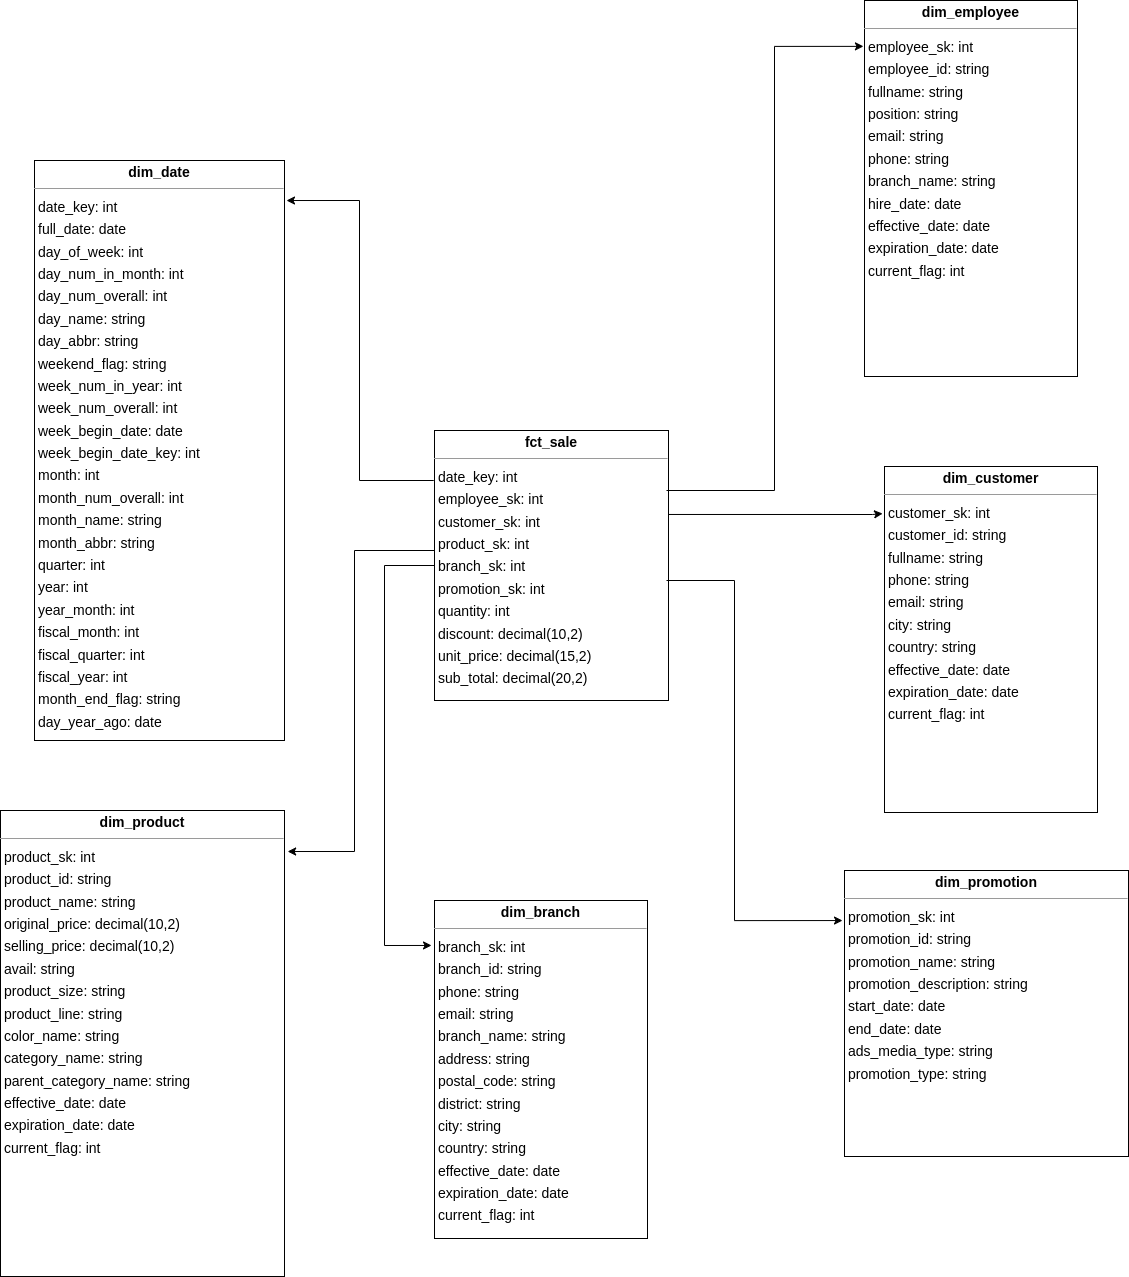

The diagram above was exported from draw.io. Its source (the exported page's mxGraphModel, read from the mxfile embedded in the PNG):
<mxGraphModel dx="1962" dy="1658" grid="1" gridSize="10" guides="1" tooltips="1" connect="1" arrows="1" fold="1" page="0" pageScale="1" pageWidth="827" pageHeight="1169" background="none" math="0" shadow="0">
  <root>
    <mxCell id="0" />
    <mxCell id="1" parent="0" />
    <mxCell id="node5" value="&lt;p style=&quot;margin:0px;margin-top:4px;text-align:center;&quot;&gt;&lt;b&gt;dim_branch&lt;/b&gt;&lt;/p&gt;&lt;hr size=&quot;1&quot;/&gt;&lt;p style=&quot;margin:0 0 0 4px;line-height:1.6;&quot;&gt; branch_sk: int&lt;br/&gt; branch_id: string&lt;br/&gt; phone: string&lt;br/&gt; email: string&lt;br/&gt; branch_name: string&lt;br/&gt; address: string&lt;br/&gt; postal_code: string&lt;br/&gt; district: string&lt;br/&gt; city: string&lt;br/&gt; country: string&lt;br/&gt; effective_date: date&lt;br/&gt; expiration_date: date&lt;br/&gt; current_flag: int&lt;/p&gt;" style="verticalAlign=top;align=left;overflow=fill;fontSize=14;fontFamily=Helvetica;html=1;rounded=0;shadow=0;comic=0;labelBackgroundColor=none;strokeWidth=1;" parent="1" vertex="1">
      <mxGeometry x="210" y="490" width="213" height="338" as="geometry" />
    </mxCell>
    <mxCell id="node0" value="&lt;p style=&quot;margin:0px;margin-top:4px;text-align:center;&quot;&gt;&lt;b&gt;dim_customer&lt;/b&gt;&lt;/p&gt;&lt;hr size=&quot;1&quot;/&gt;&lt;p style=&quot;margin:0 0 0 4px;line-height:1.6;&quot;&gt; customer_sk: int&lt;br/&gt; customer_id: string&lt;br/&gt; fullname: string&lt;br/&gt; phone: string&lt;br/&gt; email: string&lt;br/&gt; city: string&lt;br/&gt; country: string&lt;br/&gt; effective_date: date&lt;br/&gt; expiration_date: date&lt;br/&gt; current_flag: int&lt;/p&gt;" style="verticalAlign=top;align=left;overflow=fill;fontSize=14;fontFamily=Helvetica;html=1;rounded=0;shadow=0;comic=0;labelBackgroundColor=none;strokeWidth=1;" parent="1" vertex="1">
      <mxGeometry x="660" y="56" width="213" height="346" as="geometry" />
    </mxCell>
    <mxCell id="node6" value="&lt;p style=&quot;margin:0px;margin-top:4px;text-align:center;&quot;&gt;&lt;b&gt;dim_date&lt;/b&gt;&lt;/p&gt;&lt;hr size=&quot;1&quot;/&gt;&lt;p style=&quot;margin:0 0 0 4px;line-height:1.6;&quot;&gt; date_key: int&lt;br/&gt; full_date: date&lt;br/&gt; day_of_week: int&lt;br/&gt; day_num_in_month: int&lt;br/&gt; day_num_overall: int&lt;br/&gt; day_name: string&lt;br/&gt; day_abbr: string&lt;br/&gt; weekend_flag: string&lt;br/&gt; week_num_in_year: int&lt;br/&gt; week_num_overall: int&lt;br/&gt; week_begin_date: date&lt;br/&gt; week_begin_date_key: int&lt;br/&gt; month: int&lt;br/&gt; month_num_overall: int&lt;br/&gt; month_name: string&lt;br/&gt; month_abbr: string&lt;br/&gt; quarter: int&lt;br/&gt; year: int&lt;br/&gt; year_month: int&lt;br/&gt; fiscal_month: int&lt;br/&gt; fiscal_quarter: int&lt;br/&gt; fiscal_year: int&lt;br/&gt; month_end_flag: string&lt;br/&gt; day_year_ago: date&lt;/p&gt;" style="verticalAlign=top;align=left;overflow=fill;fontSize=14;fontFamily=Helvetica;html=1;rounded=0;shadow=0;comic=0;labelBackgroundColor=none;strokeWidth=1;" parent="1" vertex="1">
      <mxGeometry x="-190" y="-250" width="250" height="580" as="geometry" />
    </mxCell>
    <mxCell id="node1" value="&lt;p style=&quot;margin:0px;margin-top:4px;text-align:center;&quot;&gt;&lt;b&gt;dim_employee&lt;/b&gt;&lt;/p&gt;&lt;hr size=&quot;1&quot;/&gt;&lt;p style=&quot;margin:0 0 0 4px;line-height:1.6;&quot;&gt; employee_sk: int&lt;br/&gt; employee_id: string&lt;br/&gt; fullname: string&lt;br/&gt; position: string&lt;br/&gt; email: string&lt;br/&gt; phone: string&lt;br/&gt; branch_name: string&lt;br/&gt; hire_date: date&lt;br/&gt; effective_date: date&lt;br/&gt; expiration_date: date&lt;br/&gt; current_flag: int&lt;/p&gt;" style="verticalAlign=top;align=left;overflow=fill;fontSize=14;fontFamily=Helvetica;html=1;rounded=0;shadow=0;comic=0;labelBackgroundColor=none;strokeWidth=1;" parent="1" vertex="1">
      <mxGeometry x="640" y="-410" width="213" height="376" as="geometry" />
    </mxCell>
    <mxCell id="node4" value="&lt;p style=&quot;margin:0px;margin-top:4px;text-align:center;&quot;&gt;&lt;b&gt;dim_product&lt;/b&gt;&lt;/p&gt;&lt;hr size=&quot;1&quot;/&gt;&lt;p style=&quot;margin:0 0 0 4px;line-height:1.6;&quot;&gt; product_sk: int&lt;br/&gt; product_id: string&lt;br/&gt; product_name: string&lt;br/&gt; original_price: decimal(10,2)&lt;br/&gt; selling_price: decimal(10,2)&lt;br/&gt; avail: string&lt;br/&gt; product_size: string&lt;br/&gt; product_line: string&lt;br/&gt; color_name: string&lt;br/&gt; category_name: string&lt;br/&gt; parent_category_name: string&lt;br/&gt; effective_date: date&lt;br/&gt; expiration_date: date&lt;br/&gt; current_flag: int&lt;/p&gt;" style="verticalAlign=top;align=left;overflow=fill;fontSize=14;fontFamily=Helvetica;html=1;rounded=0;shadow=0;comic=0;labelBackgroundColor=none;strokeWidth=1;" parent="1" vertex="1">
      <mxGeometry x="-224" y="400" width="284" height="466" as="geometry" />
    </mxCell>
    <mxCell id="node2" value="&lt;p style=&quot;margin:0px;margin-top:4px;text-align:center;&quot;&gt;&lt;b&gt;dim_promotion&lt;/b&gt;&lt;/p&gt;&lt;hr size=&quot;1&quot;/&gt;&lt;p style=&quot;margin:0 0 0 4px;line-height:1.6;&quot;&gt; promotion_sk: int&lt;br/&gt; promotion_id: string&lt;br/&gt; promotion_name: string&lt;br/&gt; promotion_description: string&lt;br/&gt; start_date: date&lt;br/&gt; end_date: date&lt;br/&gt; ads_media_type: string&lt;br/&gt; promotion_type: string&lt;/p&gt;" style="verticalAlign=top;align=left;overflow=fill;fontSize=14;fontFamily=Helvetica;html=1;rounded=0;shadow=0;comic=0;labelBackgroundColor=none;strokeWidth=1;" parent="1" vertex="1">
      <mxGeometry x="620" y="460" width="284" height="286" as="geometry" />
    </mxCell>
    <mxCell id="node3" value="&lt;p style=&quot;margin:0px;margin-top:4px;text-align:center;&quot;&gt;&lt;b&gt;fct_sale&lt;/b&gt;&lt;/p&gt;&lt;hr size=&quot;1&quot;/&gt;&lt;p style=&quot;margin:0 0 0 4px;line-height:1.6;&quot;&gt; date_key: int&lt;br/&gt; employee_sk: int&lt;br/&gt; customer_sk: int&lt;br/&gt; product_sk: int&lt;br/&gt; branch_sk: int&lt;br/&gt; promotion_sk: int&lt;br/&gt; quantity: int&lt;br/&gt; discount: decimal(10,2)&lt;br/&gt; unit_price: decimal(15,2)&lt;br/&gt; sub_total: decimal(20,2)&lt;/p&gt;" style="verticalAlign=top;align=left;overflow=fill;fontSize=14;fontFamily=Helvetica;html=1;rounded=0;shadow=0;comic=0;labelBackgroundColor=none;strokeWidth=1;" parent="1" vertex="1">
      <mxGeometry x="210" y="20" width="234" height="270" as="geometry" />
    </mxCell>
    <mxCell id="lB-4imleOl7D2VPVj01O-1" value="" style="endArrow=classic;html=1;rounded=0;entryX=1.008;entryY=0.069;entryDx=0;entryDy=0;entryPerimeter=0;edgeStyle=orthogonalEdgeStyle;" parent="1" target="node6" edge="1">
      <mxGeometry width="50" height="50" relative="1" as="geometry">
        <mxPoint x="210" y="70" as="sourcePoint" />
        <mxPoint x="340" y="220" as="targetPoint" />
        <Array as="points">
          <mxPoint x="209" y="70" />
          <mxPoint x="135" y="70" />
          <mxPoint x="135" y="-210" />
        </Array>
      </mxGeometry>
    </mxCell>
    <mxCell id="lB-4imleOl7D2VPVj01O-2" value="" style="endArrow=classic;html=1;rounded=0;entryX=-0.005;entryY=0.122;entryDx=0;entryDy=0;entryPerimeter=0;edgeStyle=orthogonalEdgeStyle;" parent="1" target="node1" edge="1">
      <mxGeometry width="50" height="50" relative="1" as="geometry">
        <mxPoint x="442" y="80" as="sourcePoint" />
        <mxPoint x="340" y="220" as="targetPoint" />
        <Array as="points">
          <mxPoint x="442" y="80" />
          <mxPoint x="550" y="80" />
          <mxPoint x="550" y="-364" />
        </Array>
      </mxGeometry>
    </mxCell>
    <mxCell id="lB-4imleOl7D2VPVj01O-3" value="" style="endArrow=classic;html=1;rounded=0;exitX=0;exitY=0.411;exitDx=0;exitDy=0;exitPerimeter=0;entryX=1.011;entryY=0.088;entryDx=0;entryDy=0;entryPerimeter=0;edgeStyle=orthogonalEdgeStyle;" parent="1" source="node3" target="node4" edge="1">
      <mxGeometry width="50" height="50" relative="1" as="geometry">
        <mxPoint x="290" y="270" as="sourcePoint" />
        <mxPoint x="340" y="220" as="targetPoint" />
        <Array as="points">
          <mxPoint x="210" y="140" />
          <mxPoint x="130" y="140" />
          <mxPoint x="130" y="441" />
        </Array>
      </mxGeometry>
    </mxCell>
    <mxCell id="lB-4imleOl7D2VPVj01O-4" value="" style="endArrow=classic;html=1;rounded=0;exitX=1;exitY=0.311;exitDx=0;exitDy=0;entryX=-0.009;entryY=0.136;entryDx=0;entryDy=0;entryPerimeter=0;edgeStyle=orthogonalEdgeStyle;exitPerimeter=0;" parent="1" source="node3" target="node0" edge="1">
      <mxGeometry width="50" height="50" relative="1" as="geometry">
        <mxPoint x="290" y="270" as="sourcePoint" />
        <mxPoint x="340" y="220" as="targetPoint" />
        <Array as="points">
          <mxPoint x="648" y="104" />
        </Array>
      </mxGeometry>
    </mxCell>
    <mxCell id="lB-4imleOl7D2VPVj01O-6" value="" style="endArrow=classic;html=1;rounded=0;exitX=0;exitY=0.5;exitDx=0;exitDy=0;entryX=-0.014;entryY=0.133;entryDx=0;entryDy=0;entryPerimeter=0;edgeStyle=orthogonalEdgeStyle;" parent="1" source="node3" target="node5" edge="1">
      <mxGeometry width="50" height="50" relative="1" as="geometry">
        <mxPoint x="290" y="380" as="sourcePoint" />
        <mxPoint x="340" y="330" as="targetPoint" />
        <Array as="points">
          <mxPoint x="160" y="155" />
          <mxPoint x="160" y="535" />
        </Array>
      </mxGeometry>
    </mxCell>
    <mxCell id="lB-4imleOl7D2VPVj01O-7" value="" style="endArrow=classic;html=1;rounded=0;entryX=-0.007;entryY=0.175;entryDx=0;entryDy=0;entryPerimeter=0;edgeStyle=orthogonalEdgeStyle;" parent="1" target="node2" edge="1">
      <mxGeometry width="50" height="50" relative="1" as="geometry">
        <mxPoint x="442" y="170" as="sourcePoint" />
        <mxPoint x="340" y="210" as="targetPoint" />
        <Array as="points">
          <mxPoint x="510" y="170" />
          <mxPoint x="510" y="510" />
        </Array>
      </mxGeometry>
    </mxCell>
  </root>
</mxGraphModel>